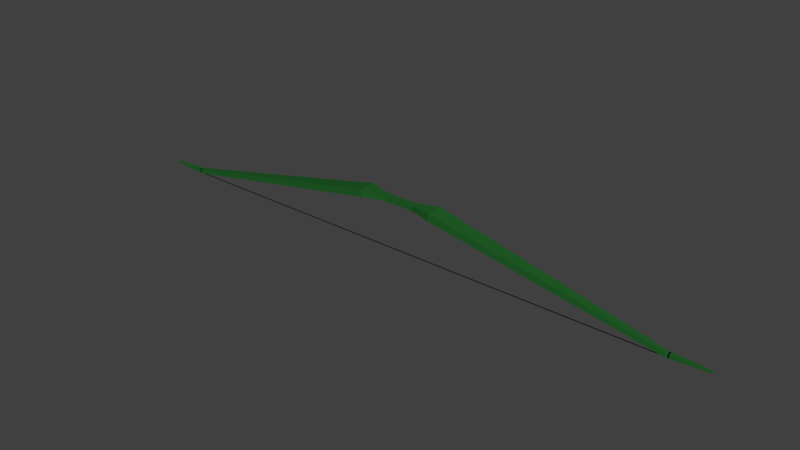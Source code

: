 # Source: Bow.blend  (saved by Blender 2.78.0; exported with 4.5.12 LTS)
import bpy
from mathutils import Matrix  # noqa: F401  (used for matrix-valued properties, if any)

bpy.ops.wm.read_factory_settings(use_empty=True)
scene = bpy.context.scene
scene.name = 'Scene'

# ---- collections
col_collection_1 = bpy.data.collections.new('Collection 1'); scene.collection.children.link(col_collection_1)

# ---- materials (node trees are filled in below, after node groups)
mat_body = bpy.data.materials.new('Body')
mat_body.alpha_threshold = 0.0
mat_body.use_transparent_shadow = False
mat_body.diffuse_color = (0.01608, 0.1193, 0.02222, 1.0)
mat_body.specular_color = (0.006907, 0.03968, 0.003397)
mat_body.roughness = 0.5
mat_string = bpy.data.materials.new('String')
mat_string.alpha_threshold = 0.0
mat_string.use_transparent_shadow = False
mat_string.diffuse_color = (0.0, 0.0, 0.0, 1.0)
mat_string.roughness = 0.5

# ---- material node trees

# ---- world
world_world = bpy.data.worlds.new('World'); scene.world = world_world
world_world.color = (0.05088, 0.05088, 0.05088)
world_world.use_sun_shadow = False
world_world.sun_shadow_jitter_overblur = 0.0
world_world.cycles.sampling_method = 'MANUAL'

# ---- meshes
me_cylinder = bpy.data.meshes.new('Cylinder')
me_cylinder.from_pydata([(-0.1, 0.01, 7.0), (-0.09293, 0.007071, 7.0), (-0.09, -4.371e-10, 7.0), (-0.09293, -0.007071, 7.0), (-0.1, -0.01, 7.0), (-0.1071, -0.007071, 7.0), (-0.11, 1.192e-10, 7.0), (-0.1071, 0.007071, 7.0), (-0.1, 0.01, 0.0), (-0.09293, 0.007071, 0.0), (-0.09, -4.371e-10, 0.0), (-0.09293, -0.007071, 0.0), (-0.1, -0.01, 0.0), (-0.1071, -0.007071, 0.0), (-0.11, 1.192e-10, 0.0), (-0.1071, 0.007071, 0.0), (-1.299, -0.2262, 1.0), (-1.501, -0.2262, 1.0), (-1.299, 0.2262, 1.0), (-1.501, 0.2262, 1.0), (-1.299, 0.0, 1.0), (-1.501, 0.0, 1.0), (-1.327, 0.07227, 0.0), (-1.473, 0.07227, 0.0), (-1.327, -0.07227, 0.0), (-1.473, -0.07227, 0.0), (-1.473, 0.0, 0.0), (-1.327, 0.0, 0.0), (-1.4, 0.2262, 1.0), (-1.4, -0.2262, 1.0), (-0.1706, 0.04442, 8.0), (-1.4, -0.07227, 0.0), (-1.4, 0.07227, 0.0), (-0.1706, 0.05923, 7.0), (-0.1106, 0.05923, 7.0), (-0.1106, 3.669e-10, 7.0), (-0.2306, 3.669e-10, 7.0), (-0.2306, -0.05923, 7.0), (-0.1706, -0.05923, 7.0), (-0.1106, -0.05923, 7.0), (-0.2306, 0.05923, 7.0), (-1.48, 0.07917, 0.41), (-0.1608, 0.04442, 8.0), (-0.1608, 3.669e-10, 8.0), (-0.1805, 3.669e-10, 8.0), (-0.1805, -0.04442, 8.0), (-0.1706, -0.04442, 8.0), (-0.1608, -0.04442, 8.0), (-0.1805, 0.04442, 8.0), (-0.1706, 3.669e-10, 8.0), (-1.32, -0.07917, 0.41), (-1.48, 0.0, 0.41), (-1.32, 0.07917, 0.41), (-1.48, -0.07917, 0.41), (-1.32, 0.0, 0.41), (-1.4, -0.07917, 0.41), (-1.4, 0.07917, 0.41), (-1.486, 0.1534, 0.705), (-1.314, -0.1534, 0.705), (-1.486, 0.0, 0.705), (-1.4, 0.1534, 0.705), (-1.314, 0.1534, 0.705), (-1.486, -0.1534, 0.705), (-1.314, 0.0, 0.705), (-1.4, -0.1534, 0.705), (-0.1164, -0.05394, 7.047), (-0.1234, 0.04686, 7.037), (-0.2241, -0.05331, 7.059), (-0.115, -0.0558, 7.093), (-0.2249, 3.669e-10, 7.047), (-0.2179, 0.04686, 7.037), (-0.1172, 3.669e-10, 7.059), (-0.2263, 3.669e-10, 7.093), (-0.1706, 0.0558, 7.093), (-0.1172, 0.05331, 7.059), (-0.2179, 3.669e-10, 7.037), (-0.1706, 0.05394, 7.047), (-0.2249, 0.05394, 7.047), (-0.1234, -0.04686, 7.037), (-0.1706, -0.05331, 7.059), (-0.2263, 0.0558, 7.093), (-0.1706, -0.0558, 7.093), (-0.2241, 0.05331, 7.059), (-0.2179, -0.04686, 7.037), (-0.1706, -0.05394, 7.047), (-0.1164, 0.05394, 7.047), (-0.1234, 3.669e-10, 7.037), (-0.1706, 0.05331, 7.059), (-0.115, 0.0558, 7.093), (-0.115, 3.669e-10, 7.093), (-0.2241, 3.669e-10, 7.059), (-0.1706, -0.04686, 7.037), (-0.1164, 3.669e-10, 7.047), (-0.2263, -0.0558, 7.093), (-0.1172, -0.05331, 7.059), (-0.1706, 0.04686, 7.037), (-0.2249, -0.05394, 7.047), (-0.2183, -0.04758, 7.068), (-0.123, -0.04758, 7.068), (-0.123, 2.944e-10, 7.068), (-0.2183, 2.944e-10, 7.068), (-0.1706, -0.04758, 7.068), (-0.2183, 0.04758, 7.068), (-0.1706, 0.04758, 7.068), (-0.123, 0.04758, 7.068), (-0.1215, 0.001745, 7.052), (-0.1286, 0.002468, 7.052), (-0.1186, 2.591e-10, 7.052), (-0.1215, -0.001745, 7.052), (-0.1286, -0.002468, 7.052), (-0.1357, -0.001745, 7.052), (-0.1386, 3.964e-10, 7.052), (-0.1357, 0.001745, 7.052)], [], [(8, 0, 1, 9), (9, 1, 2, 10), (10, 2, 3, 11), (11, 3, 4, 12), (12, 4, 5, 13), (13, 5, 6, 14), (5, 4, 109, 110), (14, 6, 7, 15), (15, 7, 0, 8), (60, 57, 19, 28), (21, 17, 37, 36), (63, 20, 16, 58), (61, 18, 20, 63), (19, 21, 36, 40), (41, 23, 26, 51), (51, 26, 25, 53), (55, 53, 25, 31), (50, 55, 31, 24), (17, 29, 38, 37), (20, 18, 34, 35), (61, 60, 28, 18), (89, 88, 42, 43), (81, 68, 47, 46), (80, 72, 44, 48), (73, 80, 48, 30), (18, 28, 33, 34), (28, 19, 40, 33), (16, 20, 35, 39), (29, 16, 39, 38), (49, 44, 45, 46), (30, 48, 44, 49), (42, 30, 49, 43), (43, 49, 46, 47), (93, 81, 46, 45), (68, 89, 43, 47), (72, 93, 45, 44), (88, 73, 30, 42), (22, 32, 56, 52), (58, 64, 55, 50), (64, 62, 53, 55), (59, 51, 53, 62), (57, 41, 51, 59), (22, 52, 54, 27), (27, 54, 50, 24), (32, 23, 41, 56), (19, 57, 59, 21), (21, 59, 62, 17), (29, 17, 62, 64), (16, 29, 64, 58), (52, 56, 60, 61), (52, 61, 63, 54), (54, 63, 58, 50), (56, 41, 57, 60), (66, 95, 76, 85), (69, 96, 67, 90), (74, 87, 103, 104), (100, 97, 93, 72), (75, 83, 96, 69), (65, 92, 71, 94), (34, 33, 95, 66), (98, 99, 89, 68), (78, 86, 92, 65), (97, 67, 79, 101), (36, 37, 83, 75), (67, 96, 84, 79), (83, 91, 84, 96), (77, 82, 87, 76), (39, 35, 86, 78), (102, 80, 73, 103), (95, 70, 77, 76), (69, 90, 82, 77), (37, 38, 91, 83), (100, 72, 80, 102), (70, 75, 69, 77), (65, 94, 79, 84), (33, 40, 70, 95), (98, 68, 81, 101), (91, 78, 65, 84), (85, 74, 71, 92), (40, 36, 75, 70), (104, 88, 89, 99), (86, 66, 85, 92), (104, 103, 73, 88), (38, 39, 78, 91), (85, 76, 87, 74), (35, 34, 66, 86), (74, 104, 99, 71), (94, 98, 101, 79), (90, 100, 102, 82), (82, 102, 103, 87), (93, 97, 101, 81), (94, 71, 99, 98), (90, 67, 97, 100), (105, 106, 112, 111, 110, 109, 108, 107), (3, 2, 107, 108), (0, 7, 112, 106), (6, 5, 110, 111), (4, 3, 108, 109), (2, 1, 105, 107), (1, 0, 106, 105), (7, 6, 111, 112)])
me_cylinder.polygons.foreach_set('material_index', [1, 1, 1, 1, 1, 1, 1, 1, 1, 0, 0, 0, 0, 0, 0, 0, 0, 0, 0, 0, 0, 0, 0, 0, 0, 0, 0, 0, 0, 0, 0, 0, 0, 0, 0, 0, 0, 0, 0, 0, 0, 0, 0, 0, 0, 0, 0, 0, 0, 0, 0, 0, 0, 1, 1, 1, 0, 1, 1, 0, 0, 1, 1, 0, 1, 1, 1, 0, 0, 1, 1, 0, 0, 1, 1, 0, 0, 1, 1, 0, 0, 1, 0, 0, 1, 0, 1, 1, 1, 1, 0, 1, 1, 1, 1, 1, 1, 1, 1, 1, 1])
me_cylinder.materials.append(mat_body)
me_cylinder.materials.append(mat_string)
me_cylinder.use_remesh_preserve_volume = False
me_cylinder.use_remesh_preserve_attributes = False
me_cylinder.use_mirror_vertex_groups = False
me_cylinder.update()

# ---- objects
ob_cylinder = bpy.data.objects.new('Cylinder', me_cylinder)

# ---- transforms, parenting, visibility, modifiers, constraints
ob_cylinder.location = (0.0, 0.0, 0.0)
ob_cylinder.rotation_euler = (0.0, 1.571, 0.0)
ob_cylinder.lineart.crease_threshold = 0.0
_m = ob_cylinder.modifiers.new('Mirror', 'MIRROR')
_m.use_axis = (False, False, True)
_m.use_clip = True

# ---- collection membership
col_collection_1.objects.link(ob_cylinder)

# ---- scene / render settings (as saved in the file)
scene.frame_start = 1; scene.frame_end = 250; scene.frame_set(1)
scene.render.engine = 'BLENDER_EEVEE_NEXT'
scene.render.resolution_percentage = 50
scene.render.dither_intensity = 0.0
scene.cycles.use_denoising = False
scene.cycles.samples = 128
scene.cycles.sampling_pattern = 'TABULATED_SOBOL'
scene.cycles.light_sampling_threshold = 0.0
scene.cycles.use_adaptive_sampling = False
scene.cycles.use_light_tree = False
scene.cycles.blur_glossy = 0.0
scene.cycles.sample_clamp_indirect = 0.0
scene.view_settings.view_transform = 'Standard'
bpy.context.view_layer.update()

# ---- added for rendering (the .blend has no active camera and no usable light): camera, sun
cam_auto = bpy.data.cameras.new('AutoCamera')
cam_auto.lens = 50.0
cam_auto.sensor_width = 36.0
cam_auto.clip_end = 1000.0
ob_auto_camera = bpy.data.objects.new('AutoCamera', cam_auto)
scene.collection.objects.link(ob_auto_camera)
ob_auto_camera.location = (14.8669, -17.8403, 12.6888)
ob_auto_camera.rotation_euler = (1.09748, -7.21219e-08, 0.694738)
scene.camera = ob_auto_camera
light_auto_sun = bpy.data.lights.new('AutoSun', 'SUN')
light_auto_sun.energy = 3.0
light_auto_sun.angle = 0.0523599
ob_auto_sun = bpy.data.objects.new('AutoSun', light_auto_sun)
scene.collection.objects.link(ob_auto_sun)
ob_auto_sun.rotation_euler = (0.872665, 0.174533, 0.523599)
bpy.context.view_layer.update()
